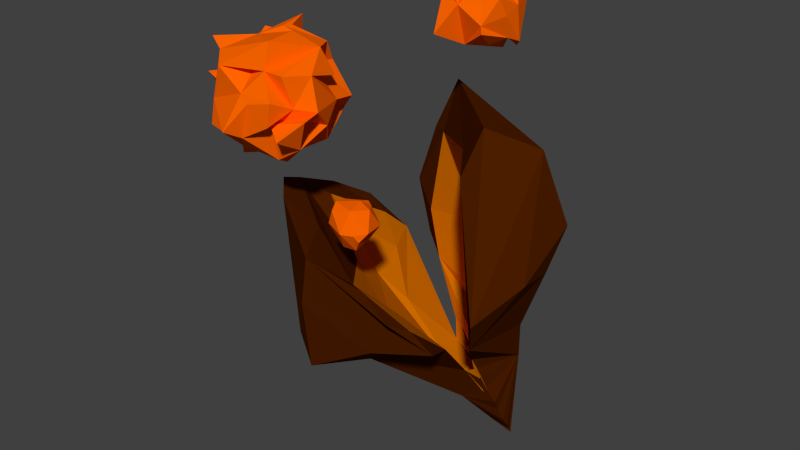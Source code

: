 # Source: firetree_seed.blend  (saved by Blender 2.72.0; exported with 4.5.12 LTS)
import bpy
from mathutils import Matrix  # noqa: F401  (used for matrix-valued properties, if any)

bpy.ops.wm.read_factory_settings(use_empty=True)
scene = bpy.context.scene
scene.name = 'Scene'

# ---- collections
col_collection_1 = bpy.data.collections.new('Collection 1'); scene.collection.children.link(col_collection_1)

# ---- materials (node trees are filled in below, after node groups)
mat_firetree_seed_orangec = bpy.data.materials.new('firetree_seed_orangeC')
mat_firetree_seed_orangec.alpha_threshold = 0.0
mat_firetree_seed_orangec.use_transparent_shadow = False
mat_firetree_seed_orangec.diffuse_color = (0.07829, 0.01415, 0.0, 1.0)
mat_firetree_seed_orangec.roughness = 0.5
mat_firetree_seed_orangec.specular_intensity = 0.0
mat_firetree_seed_oranged = bpy.data.materials.new('firetree_seed_orangeD')
mat_firetree_seed_oranged.alpha_threshold = 0.0
mat_firetree_seed_oranged.use_transparent_shadow = False
mat_firetree_seed_oranged.diffuse_color = (0.6095, 0.1564, 0.0, 1.0)
mat_firetree_seed_oranged.roughness = 0.5
mat_firetree_seed_oranged.specular_intensity = 0.0
mat_firetree_seed_orangea = bpy.data.materials.new('firetree_seed_orangeA')
mat_firetree_seed_orangea.alpha_threshold = 0.0
mat_firetree_seed_orangea.use_transparent_shadow = False
mat_firetree_seed_orangea.diffuse_color = (1.0, 0.03086, 0.006134, 1.0)
mat_firetree_seed_orangea.roughness = 0.5
mat_firetree_seed_orangea.specular_intensity = 0.0
mat_firetree_seed_orangeb = bpy.data.materials.new('firetree_seed_orangeB')
mat_firetree_seed_orangeb.alpha_threshold = 0.0
mat_firetree_seed_orangeb.use_transparent_shadow = False
mat_firetree_seed_orangeb.diffuse_color = (1.0, 0.1321, 0.0, 1.0)
mat_firetree_seed_orangeb.roughness = 0.5
mat_firetree_seed_orangeb.specular_intensity = 0.0

# ---- material node trees

# ---- world
world_world = bpy.data.worlds.new('World'); scene.world = world_world
world_world.color = (0.05088, 0.05088, 0.05088)
world_world.use_sun_shadow = False
world_world.sun_shadow_jitter_overblur = 0.0
world_world.cycles.sampling_method = 'MANUAL'
world_world.cycles.sample_map_resolution = 256

# ---- meshes
me_sphere_006 = bpy.data.meshes.new('Sphere.006')
me_sphere_006.from_pydata([(-0.2609, -0.8584, 1.351), (-0.1828, -0.7895, 1.315), (-0.2253, -0.7831, 1.298), (-0.2081, -0.8729, 1.346), (-0.1969, -0.8148, 1.367), (-0.2108, -0.8346, 1.269), (-0.2602, -0.8136, 1.289), (-0.1811, -0.857, 1.313), (-0.2639, -0.8098, 1.341), (-0.2122, -0.7847, 1.353), (0.03199, -0.07716, 2.254), (-0.05607, -0.1566, 2.155), (-0.05282, 0.003945, 2.289), (-0.01363, 0.02773, 2.16), (-0.1473, -0.04705, 2.257), (-0.1161, -0.163, 2.258), (-0.1358, -0.09965, 2.136), (-0.01948, -0.1347, 2.294), (0.007302, -0.1634, 2.203), (-0.1411, 0.003903, 2.21), (-0.4833, -1.051, 1.722), (-0.5783, -0.6507, 1.777), (-0.6352, -0.5059, 1.948), (-0.5345, -0.6602, 1.608), (-0.4672, -0.9183, 1.651), (-0.6221, -0.7484, 1.562), (-0.9468, -0.8244, 1.62), (-0.7515, -0.7956, 1.527), (-0.9906, -0.9907, 1.668), (-0.7874, -0.6428, 1.561), (-0.9836, -0.641, 1.642), (-0.5686, -0.4957, 1.724), (-0.4078, -0.8526, 1.83), (-0.385, -0.9646, 1.82), (-0.4733, -0.6564, 1.823), (-0.4485, -0.8437, 1.996), (-0.6472, -1.067, 1.874), (-0.7361, -1.146, 1.74), (-0.5913, -0.9825, 1.766), (-0.5451, -1.047, 1.777), (-0.5163, -1.049, 1.903), (-1.028, -0.954, 1.92), (-1.028, -0.7977, 1.713), (-0.9362, -1.011, 1.823), (-0.9695, -0.6306, 1.891), (-0.8003, -0.5145, 1.707), (-0.9766, -0.7207, 1.673), (-0.9292, -0.7237, 1.867), (-0.5041, -0.5159, 1.796), (-0.7164, -0.4232, 1.767), (-0.6686, -0.5323, 1.821), (-0.5081, -0.9768, 2.013), (-0.729, -0.9397, 1.991), (-0.97, -0.7363, 1.996), (-0.4733, -0.6615, 1.945), (-0.6176, -0.9398, 2.147), (-0.6079, -0.9841, 2.02), (-0.531, -0.6957, 2.078), (-0.6519, -0.7494, 2.143), (-0.9366, -0.9505, 2.048), (-0.814, -0.8206, 2.113), (-0.8962, -0.7315, 2.069), (-0.9307, -0.6603, 2.093), (-0.7213, -0.7409, 2.154), (-0.7142, -0.6901, 2.147), (-0.6218, -0.8534, 1.527), (-0.6063, -0.9238, 1.564), (-0.5519, -0.8738, 1.692), (-0.8852, -0.8929, 1.516), (-0.7893, -0.9801, 1.608), (-0.9648, -0.744, 1.544), (-0.7211, -0.5146, 1.665), (-0.517, -0.8594, 1.764), (-0.4578, -0.7407, 1.722), (-0.6982, -1.061, 1.694), (-0.9628, -0.9207, 1.848), (-0.9317, -0.5609, 1.771), (-0.4853, -0.9312, 1.851), (-0.697, -1.052, 1.912), (-1.003, -0.7671, 1.895), (-1.128, -0.8112, 1.836), (-0.7194, -0.4883, 1.998), (-0.838, -0.5012, 1.918), (-0.6274, -0.6511, 1.97), (-0.8714, -1.024, 2.001), (-1.029, -0.9101, 2.085), (-0.7641, -0.5682, 2.164), (-0.7672, -0.5752, 2.06), (-0.6046, -0.5717, 2.061), (-0.1138, 0.09468, 2.289), (0.1031, -0.04287, 2.402), (0.07641, 0.08599, 2.258), (0.1225, -0.03129, 2.076), (0.06144, 0.04036, 2.025), (0.0274, -0.09548, 2.434), (-0.1248, -0.005561, 2.345), (0.1131, -0.1876, 2.315), (0.01348, -0.1072, 2.384), (0.03419, -0.08562, 2.417), (0.06627, -0.2629, 2.15), (0.05371, -0.2496, 2.184), (-0.1406, -0.1219, 2.053), (0.02753, -0.1449, 2.064), (-0.08322, -0.1823, 2.054), (-0.05781, 0.1567, 2.223), (-0.06573, 0.06993, 2.095), (-0.1366, 0.07083, 2.194), (-0.1196, -0.2039, 2.28), (-0.1761, -0.2287, 2.398), (-0.1188, -0.1202, 2.414), (-0.1878, -0.01489, 2.272), (-0.2592, -0.09947, 2.278), (-0.06795, -0.2677, 2.268), (-0.1881, -0.2107, 2.331), (-0.2195, -0.1938, 2.129), (-0.2894, -0.09516, 2.226), (0.1231, -0.058, 2.256), (0.119, -0.1464, 2.22), (0.09804, -0.09289, 2.101), (-0.05038, 0.08933, 2.096), (0.02107, 0.006827, 2.327), (0.008734, 0.001728, 2.014), (-0.06946, 0.05544, 2.432), (0.01669, -0.1961, 2.365), (-0.2249, 0.001318, 2.078), (-0.1693, -0.007707, 2.26), (-0.1423, -0.3471, 2.132), (-0.226, -0.02538, 2.174), (-0.244, 0.04218, 2.201), (-0.1681, -0.7924, 1.231), (-0.1338, -0.8974, 1.269), (-0.1482, -0.918, 1.306), (-0.3133, -0.9052, 1.319), (-0.3296, -0.8272, 1.338), (-0.133, -0.7416, 1.302), (-0.2174, -0.7105, 1.296), (-0.1762, -0.9019, 1.423), (-0.1347, -0.8156, 1.408), (-0.2085, -0.7963, 1.427), (-0.2824, -0.914, 1.395), (-0.3027, -0.8638, 1.42), (-0.304, -0.7952, 1.408), (-0.1713, -0.8726, 1.207), (-0.2496, -0.8753, 1.202), (-0.3157, -0.8252, 1.25), (-0.231, -0.7581, 1.231), (-0.3051, -0.7569, 1.264), (-0.1073, -0.8586, 1.311), (-0.2054, -0.9457, 1.308), (-0.2938, -0.7462, 1.35), (-0.2209, -0.7271, 1.399), (-0.1873, -0.7406, 1.382), (-0.9072, -0.787, 1.789), (-0.7977, -0.8778, 1.695), (-0.6484, -0.9253, 1.871), (-0.8578, -0.7046, 1.902), (-0.6682, -0.8005, 1.968), (-0.667, -0.6683, 1.962), (-0.662, -0.7665, 1.653), (-0.7669, -0.6069, 1.788), (-0.8686, -0.8623, 1.891), (-0.6131, -0.7063, 1.769), (-0.2709, 0.05891, 0.3526), (0.07563, 0.08764, -0.2049), (0.09889, -0.2704, 0.3411), (0.1115, 0.09686, -0.2805), (-0.07507, 0.09187, 0.01271), (0.1137, -0.09353, 0.02967), (0.1254, -0.06483, -0.01846), (-0.04346, 0.1151, -0.01597), (-0.01182, 0.135, 0.2659), (-0.5615, 0.1879, 0.9), (-0.7994, 0.06545, 0.8522), (-0.1758, 0.07519, 0.1965), (0.1058, -0.1738, 0.179), (-0.5636, -0.2726, 0.6863), (-0.2427, -0.8215, 0.9736), (0.1115, -0.1695, 0.1674), (-0.1591, 0.08188, 0.1321), (0.2689, -0.557, 0.6752), (-0.5633, -0.8783, 0.6044), (-0.3322, -0.7006, 0.4771), (0.008038, 0.0991, -0.08031), (0.1171, 0.01282, -0.1406), (-0.5578, -0.7259, 1.159), (-0.07839, -0.9419, 1.05), (0.1256, 0.03589, -0.1902), (0.03734, 0.1206, -0.171), (-0.5587, 0.2232, 1.401), (-0.4313, -0.941, 0.4841), (0.05885, -0.2906, 0.327), (0.2269, -0.04413, 0.5599), (0.1574, -0.3276, 1.172), (0.03705, -0.06007, 0.1912), (-0.7399, -0.265, 0.9245), (-0.2094, -0.5705, 0.64), (-1.002, -0.137, 1.059), (-0.3963, -1.023, 0.9009), (0.1258, -1.004, 0.9765), (-0.739, 0.1884, 0.7323), (0.1205, -0.04823, -0.04541), (0.09285, 0.1059, -0.229), (0.1667, -0.3563, 1.752), (-0.2106, 0.03509, 0.3346), (0.1086, -0.227, 0.2652), (-0.8515, -0.3213, 1.092), (-0.929, -0.5018, 0.6961), (0.1082, -0.2257, 0.2631), (-0.218, 0.06221, 0.2369), (-0.1011, -0.1499, 1.503), (-0.04915, 0.08644, -0.01343), (0.1158, -0.03175, -0.06528), (0.131, -0.01502, -0.1193), (-0.004834, 0.1248, -0.08985), (0.05406, 0.198, 0.8167), (0.3622, -0.6841, 0.9005), (-0.8582, -0.141, 0.6894), (0.02905, 0.1716, 0.4735), (-0.471, 0.154, 0.6388), (-0.1308, 0.4572, 1.128), (0.2005, -0.2863, 0.7886), (-0.1318, 0.08662, 0.1666), (0.1094, -0.1202, 0.1049), (0.1356, -0.1156, 0.05974), (-0.124, 0.09824, 0.06704), (-0.9329, 0.09237, 0.9199), (0.05581, 0.0921, -0.1628), (-0.4571, 0.1545, 1.407), (0.09352, 0.06189, -0.1746), (0.1793, 0.02945, 0.3132), (0.0508, 0.164, 0.1397), (0.0325, 0.0388, -0.199), (0.1097, 0.08449, -0.2496), (0.07297, 0.1106, -0.2293), (0.04301, -0.1532, 1.072), (0.381, -0.08246, 0.9402), (-0.7362, -0.3658, 0.5956), (-0.2736, -0.1208, 0.1766), (-0.2332, 0.01823, 0.2511), (-0.2185, 0.1514, 0.9485), (-0.7046, 0.2589, 1.028), (-1.037, -0.4891, 1.198), (-0.9986, -0.4053, 1.178), (-0.6274, -0.03658, 0.7293), (-0.3984, 0.1972, 1.71), (-0.02139, -0.1526, 0.1081), (0.4347, -0.3524, 1.002), (0.1587, -0.0001024, 0.328), (0.02407, 0.08883, 0.4425), (0.1121, -0.3125, 0.4307), (0.4363, 0.00258, 1.193), (-0.5189, -0.4843, 0.8692), (-0.1162, -0.1038, 0.1134), (-0.02908, -0.722, 0.8363), (-0.03276, -0.1879, 0.06435), (-0.06272, -0.9045, 0.6968), (0.2669, -0.8417, 0.7895), (0.1455, -0.5828, 0.6419), (0.1197, -0.03562, -0.03259), (0.1755, -0.4984, 1.186), (0.3497, -0.1218, 1.613), (0.09421, -0.433, 1.501), (0.1631, -0.8835, 0.9023), (-0.7941, -0.7301, 1.239), (-0.3269, -1.052, 1.189), (-0.6458, 0.2912, 0.6908), (-0.4268, -0.1827, 0.5323)], [], [(5, 7, 3), (6, 5, 0), (5, 6, 2), (5, 2, 1), (7, 1, 4), (7, 5, 1), (5, 3, 0), (2, 6, 8), (1, 2, 9), (7, 4, 3), (6, 0, 8), (2, 8, 9), (1, 9, 4), (0, 3, 4), (4, 8, 0), (4, 9, 8), (13, 10, 18), (10, 17, 18), (13, 18, 11), (10, 13, 12), (17, 12, 14), (17, 10, 12), (19, 13, 16), (17, 15, 18), (17, 14, 15), (13, 11, 16), (13, 14, 12), (13, 19, 14), (11, 18, 15), (16, 11, 15), (14, 16, 15), (14, 19, 16), (27, 29, 25), (20, 24, 33), (21, 31, 48), (20, 33, 38), (21, 48, 34), (22, 81, 88), (35, 54, 57), (69, 74, 37), (27, 65, 69), (65, 66, 69), (69, 66, 74), (66, 38, 74), (66, 24, 38), (24, 20, 38), (24, 67, 73), (73, 67, 23), (67, 25, 23), (24, 66, 67), (67, 66, 25), (66, 65, 25), (65, 27, 25), (27, 68, 26), (68, 69, 26), (26, 69, 28), (27, 69, 68), (71, 30, 45), (29, 70, 71), (71, 70, 30), (70, 46, 30), (27, 26, 29), (29, 26, 70), (26, 42, 70), (70, 42, 46), (23, 31, 21), (23, 25, 31), (25, 71, 31), (25, 29, 71), (33, 72, 32), (32, 34, 35), (72, 73, 32), (32, 73, 34), (33, 24, 72), (24, 73, 72), (73, 23, 34), (23, 21, 34), (37, 74, 36), (78, 36, 40), (36, 39, 40), (74, 39, 36), (74, 38, 39), (79, 43, 59), (41, 75, 79), (42, 75, 41), (79, 75, 43), (42, 26, 75), (26, 28, 75), (75, 28, 43), (28, 69, 43), (69, 37, 43), (45, 76, 82), (82, 76, 44), (44, 76, 47), (76, 46, 47), (45, 30, 76), (30, 46, 76), (48, 50, 22), (48, 49, 50), (48, 31, 49), (31, 71, 49), (71, 45, 49), (40, 56, 78), (39, 77, 40), (40, 77, 56), (77, 51, 56), (39, 38, 77), (77, 35, 51), (33, 32, 38), (38, 32, 77), (77, 32, 35), (43, 84, 59), (43, 78, 84), (78, 52, 84), (43, 37, 78), (37, 36, 78), (44, 53, 62), (47, 79, 44), (46, 80, 47), (44, 79, 53), (47, 80, 79), (79, 85, 53), (46, 42, 80), (42, 41, 80), (80, 41, 79), (79, 59, 85), (50, 81, 22), (49, 81, 50), (49, 82, 81), (49, 45, 82), (44, 62, 82), (34, 83, 35), (35, 83, 54), (34, 48, 83), (48, 22, 83), (55, 57, 58), (56, 57, 55), (56, 51, 57), (51, 35, 57), (60, 55, 58), (60, 59, 55), (59, 84, 55), (84, 56, 55), (84, 52, 56), (52, 78, 56), (61, 85, 60), (85, 59, 60), (62, 53, 61), (61, 53, 85), (63, 60, 58), (64, 86, 63), (88, 87, 64), (63, 86, 60), (86, 61, 60), (64, 87, 86), (86, 87, 61), (87, 62, 61), (88, 81, 87), (81, 82, 87), (87, 82, 62), (57, 63, 58), (57, 88, 63), (63, 88, 64), (54, 83, 57), (57, 83, 88), (83, 22, 88), (92, 93, 91), (92, 116, 117), (117, 116, 96), (116, 97, 96), (116, 90, 97), (90, 94, 97), (120, 90, 91), (90, 116, 91), (116, 92, 91), (92, 117, 118), (118, 117, 100), (119, 121, 105), (93, 118, 119), (119, 118, 121), (118, 102, 121), (92, 118, 93), (91, 104, 89), (91, 119, 104), (91, 93, 119), (94, 120, 122), (122, 89, 95), (122, 120, 89), (94, 90, 120), (120, 91, 89), (96, 98, 123), (96, 97, 98), (103, 100, 112), (103, 99, 100), (102, 118, 99), (118, 100, 99), (117, 96, 100), (105, 121, 124), (124, 121, 101), (101, 121, 103), (121, 102, 103), (104, 106, 128), (104, 105, 106), (104, 119, 105), (98, 109, 123), (98, 122, 109), (98, 97, 122), (122, 95, 109), (94, 122, 97), (100, 123, 112), (123, 107, 112), (100, 96, 123), (101, 103, 114), (103, 126, 114), (102, 99, 103), (103, 112, 126), (106, 127, 128), (105, 127, 106), (105, 124, 127), (101, 114, 124), (89, 125, 95), (89, 104, 125), (104, 128, 125), (108, 110, 111), (109, 110, 108), (109, 95, 110), (113, 108, 111), (113, 112, 108), (112, 109, 108), (112, 107, 109), (107, 123, 109), (114, 126, 113), (126, 112, 113), (128, 127, 115), (111, 115, 113), (115, 114, 113), (115, 127, 114), (127, 124, 114), (110, 128, 111), (111, 128, 115), (95, 125, 110), (110, 125, 128), (143, 145, 129), (143, 142, 148), (142, 131, 148), (142, 130, 131), (147, 130, 129), (130, 142, 129), (142, 143, 129), (144, 143, 132), (145, 146, 135), (145, 144, 146), (143, 144, 145), (129, 145, 134), (147, 134, 137), (147, 129, 134), (133, 132, 139), (143, 148, 132), (135, 146, 149), (149, 146, 133), (146, 144, 133), (134, 135, 151), (134, 145, 135), (131, 136, 148), (131, 147, 136), (147, 137, 136), (130, 147, 131), (132, 148, 139), (148, 136, 139), (149, 133, 141), (133, 140, 141), (144, 132, 133), (133, 139, 140), (135, 150, 151), (135, 149, 150), (134, 151, 137), (136, 137, 138), (140, 136, 138), (140, 139, 136), (151, 150, 138), (138, 141, 140), (138, 150, 141), (150, 149, 141), (137, 151, 138), (153, 160, 152), (158, 153, 159), (153, 158, 154), (154, 158, 161), (160, 153, 154), (158, 159, 161), (153, 152, 159), (152, 160, 155), (159, 152, 155), (154, 161, 156), (154, 156, 160), (155, 156, 157), (155, 160, 156), (157, 159, 155), (157, 161, 159), (156, 161, 157), (162, 203, 218), (164, 204, 190), (164, 190, 207), (163, 201, 228), (162, 230, 208), (162, 208, 203), (206, 216, 236), (162, 218, 230), (166, 210, 193), (215, 259, 179), (188, 219, 240), (171, 240, 265), (167, 211, 245), (180, 206, 189), (168, 254, 212), (167, 258, 222), (169, 230, 213), (166, 201, 210), (169, 213, 201), (217, 214, 229), (176, 251, 242), (176, 242, 184), (217, 230, 265), (199, 266, 238), (173, 221, 193), (175, 245, 252), (174, 222, 190), (177, 254, 223), (177, 190, 254), (264, 255, 256), (183, 258, 211), (178, 230, 224), (173, 201, 221), (178, 224, 201), (227, 239, 209), (217, 219, 214), (250, 260, 246), (234, 192, 261), (182, 226, 193), (188, 244, 219), (227, 188, 240), (171, 265, 218), (183, 228, 245), (241, 206, 180), (186, 231, 232), (186, 254, 231), (174, 258, 204), (187, 230, 233), (182, 201, 226), (187, 233, 201), (236, 199, 238), (236, 216, 199), (237, 238, 231), (248, 247, 239), (220, 247, 179), (229, 214, 191), (242, 251, 205), (172, 243, 199), (197, 180, 189), (256, 198, 264), (172, 225, 196), (256, 255, 257), (257, 189, 181), (257, 255, 189), (246, 179, 235), (218, 193, 170), (218, 203, 193), (203, 173, 193), (219, 250, 214), (204, 174, 190), (207, 190, 177), (198, 256, 262), (228, 258, 183), (228, 201, 258), (208, 230, 178), (203, 201, 173), (203, 208, 201), (208, 178, 201), (266, 252, 238), (234, 239, 220), (250, 246, 235), (210, 182, 193), (248, 193, 247), (214, 250, 191), (211, 183, 245), (189, 206, 236), (212, 254, 186), (185, 198, 262), (190, 245, 195), (222, 258, 174), (229, 179, 249), (265, 219, 217), (213, 230, 187), (210, 201, 182), (213, 187, 201), (248, 239, 218), (209, 234, 261), (209, 239, 234), (244, 260, 219), (261, 259, 215), (261, 202, 209), (176, 195, 251), (251, 195, 175), (172, 205, 194), (185, 253, 176), (253, 257, 195), (266, 199, 243), (221, 166, 193), (248, 170, 193), (215, 202, 261), (222, 167, 190), (189, 236, 181), (242, 196, 225), (223, 254, 168), (264, 197, 255), (172, 199, 225), (242, 263, 184), (211, 258, 167), (224, 230, 169), (221, 201, 166), (224, 169, 201), (243, 175, 266), (227, 240, 171), (185, 262, 253), (197, 264, 180), (264, 263, 180), (254, 181, 237), (206, 241, 216), (185, 176, 264), (205, 172, 196), (230, 218, 265), (259, 220, 179), (259, 192, 220), (192, 234, 220), (179, 247, 249), (171, 239, 227), (171, 218, 239), (226, 163, 193), (249, 204, 164), (249, 174, 204), (249, 222, 174), (249, 167, 222), (249, 193, 167), (249, 247, 193), (193, 211, 167), (193, 183, 211), (193, 228, 183), (193, 163, 228), (191, 250, 235), (240, 219, 265), (230, 229, 165), (230, 217, 229), (227, 209, 244), (209, 202, 244), (251, 194, 205), (251, 175, 194), (266, 175, 252), (243, 194, 175), (190, 167, 245), (245, 228, 252), (228, 163, 252), (253, 195, 176), (181, 236, 237), (232, 231, 165), (197, 189, 255), (185, 264, 198), (257, 262, 256), (184, 263, 264), (231, 254, 237), (190, 181, 254), (204, 207, 164), (204, 258, 207), (258, 177, 207), (258, 223, 177), (258, 200, 223), (200, 168, 223), (200, 258, 168), (258, 212, 168), (258, 201, 212), (201, 186, 212), (201, 232, 186), (201, 165, 232), (229, 232, 165), (229, 186, 232), (229, 212, 186), (229, 168, 212), (229, 223, 168), (229, 177, 223), (229, 207, 177), (229, 164, 207), (229, 191, 179), (249, 164, 229), (233, 230, 165), (226, 201, 163), (233, 165, 201), (231, 233, 165), (231, 187, 233), (231, 213, 187), (231, 169, 213), (231, 238, 169), (238, 224, 169), (238, 178, 224), (238, 208, 178), (238, 162, 208), (238, 203, 162), (238, 173, 203), (238, 221, 173), (238, 166, 221), (238, 252, 166), (252, 210, 166), (252, 182, 210), (252, 226, 182), (252, 163, 226), (248, 218, 170), (247, 220, 239), (259, 261, 192), (219, 260, 250), (260, 244, 202), (179, 246, 215), (246, 260, 215), (260, 202, 215), (227, 244, 188), (195, 245, 175), (172, 194, 243), (253, 262, 257), (241, 180, 263), (216, 225, 199), (216, 241, 225), (225, 241, 242), (242, 205, 196), (176, 184, 264), (242, 241, 263), (257, 181, 190), (257, 190, 195), (235, 179, 191), (238, 237, 236)])
me_sphere_006.polygons.foreach_set('material_index', [2, 2, 2, 2, 2, 2, 2, 2, 2, 2, 2, 2, 2, 2, 2, 2, 2, 2, 2, 2, 2, 2, 2, 2, 2, 2, 2, 2, 2, 2, 2, 2, 3, 3, 3, 3, 3, 3, 3, 3, 3, 3, 3, 3, 3, 3, 3, 3, 3, 3, 3, 3, 3, 3, 3, 3, 3, 3, 3, 3, 3, 3, 3, 3, 3, 3, 3, 3, 3, 3, 3, 3, 3, 3, 3, 3, 3, 3, 3, 3, 3, 3, 3, 3, 3, 3, 3, 3, 3, 3, 3, 3, 3, 3, 3, 3, 3, 3, 3, 3, 3, 3, 3, 3, 3, 3, 3, 3, 3, 3, 3, 3, 3, 3, 3, 3, 3, 3, 3, 3, 3, 3, 3, 3, 3, 3, 3, 3, 3, 3, 3, 3, 3, 3, 3, 3, 3, 3, 3, 3, 3, 3, 3, 3, 3, 3, 3, 3, 3, 3, 3, 3, 3, 3, 3, 3, 3, 3, 3, 3, 3, 3, 3, 3, 3, 3, 3, 3, 3, 3, 3, 3, 3, 3, 3, 3, 3, 3, 3, 3, 3, 3, 3, 3, 3, 3, 3, 3, 3, 3, 3, 3, 3, 3, 3, 3, 3, 3, 3, 3, 3, 3, 3, 3, 3, 3, 3, 3, 3, 3, 3, 3, 3, 3, 3, 3, 3, 3, 3, 3, 3, 3, 3, 3, 3, 3, 3, 3, 3, 3, 3, 3, 3, 3, 3, 3, 3, 3, 3, 3, 3, 3, 3, 3, 3, 3, 3, 3, 3, 3, 3, 3, 3, 3, 3, 3, 3, 3, 3, 3, 3, 3, 3, 3, 3, 3, 3, 3, 3, 3, 3, 3, 3, 3, 3, 3, 3, 3, 3, 3, 3, 3, 3, 3, 2, 2, 2, 2, 2, 2, 2, 2, 2, 2, 2, 2, 2, 2, 2, 2, 1, 1, 0, 0, 0, 0, 0, 0, 1, 0, 0, 0, 1, 0, 0, 0, 0, 0, 0, 0, 0, 0, 0, 1, 1, 1, 1, 0, 0, 0, 0, 0, 0, 0, 1, 0, 0, 1, 1, 0, 0, 0, 1, 0, 0, 0, 0, 0, 0, 0, 0, 0, 0, 1, 1, 0, 0, 1, 0, 0, 0, 0, 0, 0, 0, 1, 1, 1, 0, 1, 0, 0, 0, 0, 0, 0, 0, 0, 1, 1, 0, 1, 1, 0, 1, 0, 0, 0, 1, 0, 0, 0, 0, 0, 0, 1, 1, 1, 0, 0, 0, 1, 1, 1, 1, 1, 1, 1, 1, 0, 1, 0, 0, 0, 0, 0, 0, 0, 0, 0, 0, 1, 0, 1, 0, 0, 0, 0, 0, 0, 0, 1, 1, 1, 1, 1, 1, 1, 1, 1, 1, 1, 1, 1, 1, 1, 1, 1, 0, 0, 0, 0, 0, 0, 1, 1, 1, 1, 1, 1, 1, 1, 0, 0, 0, 0, 0, 0, 0, 0, 0, 0, 0, 0, 0, 0, 0, 0, 0, 0, 0, 0, 0, 0, 0, 0, 0, 0, 0, 0, 0, 0, 0, 0, 0, 0, 0, 0, 0, 0, 0, 0, 0, 0, 1, 1, 1, 1, 1, 1, 1, 1, 1, 1, 1, 1, 0, 0, 0, 0, 0, 0, 1, 1, 1, 0, 0, 0, 0, 0, 0, 0, 0, 1, 0, 0])
me_sphere_006.materials.append(mat_firetree_seed_orangec)
me_sphere_006.materials.append(mat_firetree_seed_oranged)
me_sphere_006.materials.append(mat_firetree_seed_orangea)
me_sphere_006.materials.append(mat_firetree_seed_orangeb)
me_sphere_006.use_remesh_preserve_volume = False
me_sphere_006.use_remesh_preserve_attributes = False
me_sphere_006.use_mirror_vertex_groups = False
me_sphere_006.update()

# ---- objects
ob_sphere_003 = bpy.data.objects.new('Sphere.003', me_sphere_006)

# ---- transforms, parenting, visibility, modifiers, constraints
ob_sphere_003.location = (0.0, 0.0, 0.0)
ob_sphere_003.display_type = 'SOLID'
ob_sphere_003.show_transparent = True
ob_sphere_003.lineart.crease_threshold = 0.0

# ---- collection membership
col_collection_1.objects.link(ob_sphere_003)

# ---- scene / render settings (as saved in the file)
scene.frame_start = 1; scene.frame_end = 250; scene.frame_set(1)
scene.render.engine = 'BLENDER_EEVEE_NEXT'
scene.render.resolution_percentage = 50
scene.render.dither_intensity = 0.0
scene.cycles.use_denoising = False
scene.cycles.samples = 10
scene.cycles.sampling_pattern = 'TABULATED_SOBOL'
scene.cycles.light_sampling_threshold = 0.0
scene.cycles.use_adaptive_sampling = False
scene.cycles.use_light_tree = False
scene.cycles.blur_glossy = 0.0
scene.cycles.pixel_filter_type = 'GAUSSIAN'
scene.cycles.sample_clamp_indirect = 0.0
scene.view_settings.view_transform = 'Standard'
bpy.context.view_layer.update()

# ---- added for rendering (the .blend has no active camera and no usable light): camera, sun
cam_auto = bpy.data.cameras.new('AutoCamera')
cam_auto.lens = 50.0
cam_auto.sensor_width = 36.0
cam_auto.clip_end = 1000.0
ob_auto_camera = bpy.data.objects.new('AutoCamera', cam_auto)
scene.collection.objects.link(ob_auto_camera)
ob_auto_camera.location = (2.91053, -4.25195, 3.68186)
ob_auto_camera.rotation_euler = (1.09748, -7.21219e-08, 0.694738)
scene.camera = ob_auto_camera
light_auto_sun = bpy.data.lights.new('AutoSun', 'SUN')
light_auto_sun.energy = 3.0
light_auto_sun.angle = 0.0523599
ob_auto_sun = bpy.data.objects.new('AutoSun', light_auto_sun)
scene.collection.objects.link(ob_auto_sun)
ob_auto_sun.rotation_euler = (0.872665, 0.174533, 0.523599)
bpy.context.view_layer.update()
